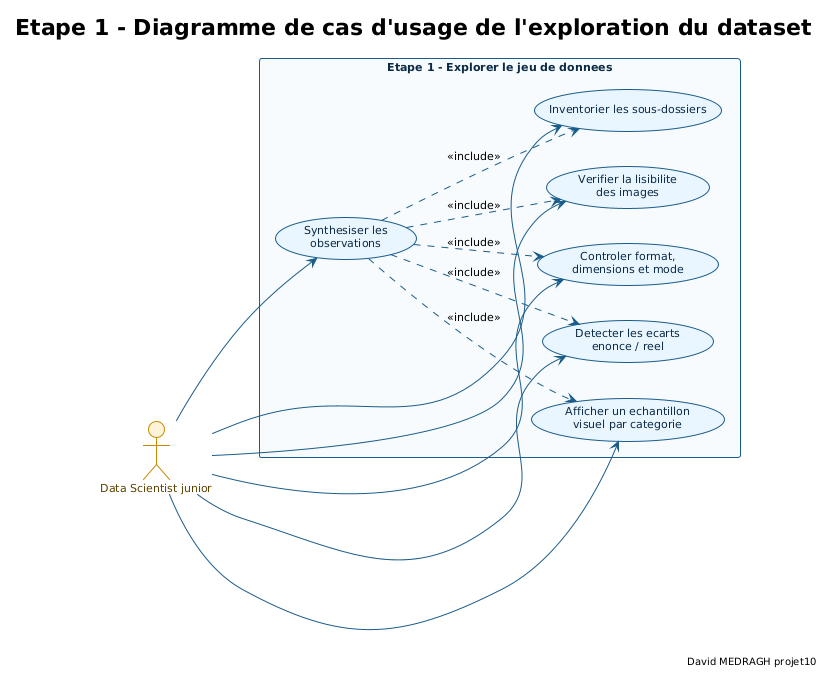

The diagram above was rendered by PlantUML. Its source (embedded in the PNG):
@startuml etape1_diagramme_cas_usage_exploration_dataset
!theme plain
left to right direction

skinparam backgroundColor #FFFFFF
skinparam defaultFontName "DejaVu Sans"
skinparam defaultFontSize 11
skinparam shadowing false
skinparam ArrowColor #1A5C8A
skinparam actor {
  BorderColor #C88B00
  BackgroundColor #FFF4DA
  FontColor #5C4300
}
skinparam usecase {
  BorderColor #1A5C8A
  BackgroundColor #EAF6FF
  FontColor #0B2A45
}
skinparam rectangle {
  BorderColor #1A5C8A
  BackgroundColor #F7FBFD
  FontColor #0B2A45
}

title Etape 1 - Diagramme de cas d'usage de l'exploration du dataset
right footer David MEDRAGH projet10

actor "Data Scientist junior" as ds

rectangle "Etape 1 - Explorer le jeu de donnees" {
  usecase "Inventorier les sous-dossiers" as uc_inventory
  usecase "Verifier la lisibilite\ndes images" as uc_readability
  usecase "Controler format,\ndimensions et mode" as uc_quality
  usecase "Detecter les ecarts\nenonce / reel" as uc_gap
  usecase "Afficher un echantillon\nvisuel par categorie" as uc_visual
  usecase "Synthesiser les\nobservations" as uc_summary
}

ds --> uc_inventory
ds --> uc_readability
ds --> uc_quality
ds --> uc_gap
ds --> uc_visual
ds --> uc_summary

uc_summary ..> uc_inventory : <<include>>
uc_summary ..> uc_readability : <<include>>
uc_summary ..> uc_quality : <<include>>
uc_summary ..> uc_gap : <<include>>
uc_summary ..> uc_visual : <<include>>

@enduml